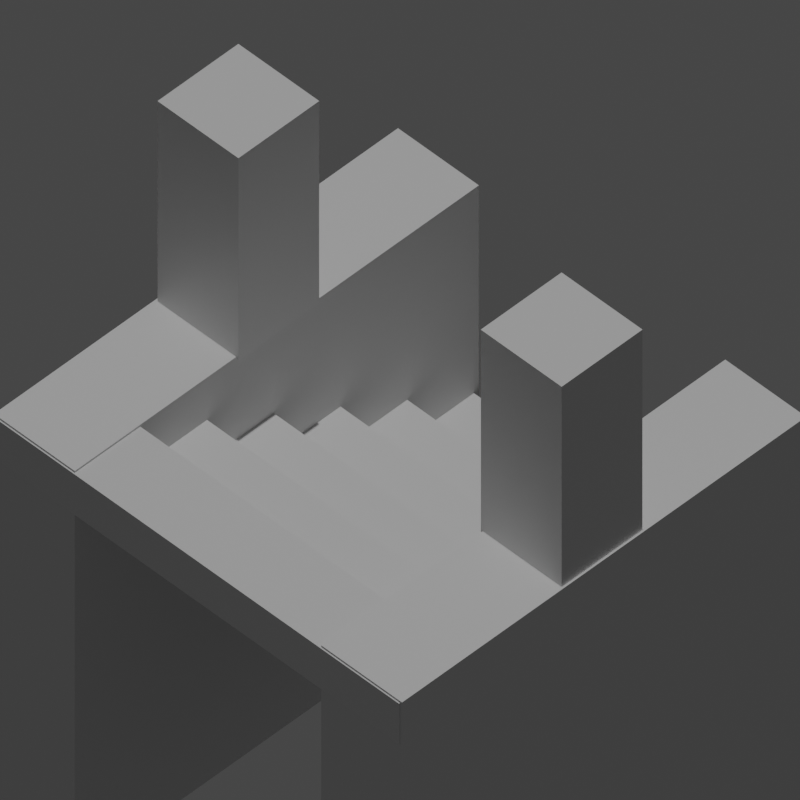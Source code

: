 # Source: door_start_1_tile_art.blend  (saved by Blender 3.5.10; exported with 4.5.12 LTS)
import bpy
from mathutils import Matrix  # noqa: F401  (used for matrix-valued properties, if any)

bpy.ops.wm.read_factory_settings(use_empty=True)
scene = bpy.context.scene
scene.name = 'Scene'

# ---- collections
col_render = bpy.data.collections.new('render'); scene.collection.children.link(col_render)
col_wall_template = bpy.data.collections.new('wall_template'); scene.collection.children.link(col_wall_template)
col_wall_template.hide_render = True
col_door_start_art = bpy.data.collections.new('door_start_art'); scene.collection.children.link(col_door_start_art)

# ---- materials (node trees are filled in below, after node groups)
mat_material_001 = bpy.data.materials.new('Material.001')
mat_material_001.alpha_threshold = 0.0
mat_material_001.roughness = 0.5
mat_material_001.line_color = (0.0, 0.0, 0.0, 1.0)
mat_stairs = bpy.data.materials.new('stairs')
mat_material_015 = bpy.data.materials.new('Material.015')
mat_material_015.alpha_threshold = 0.0
mat_material_015.roughness = 0.5
mat_material_015.line_color = (0.0, 0.0, 0.0, 1.0)
mat_material_014 = bpy.data.materials.new('Material.014')
mat_material_014.alpha_threshold = 0.0
mat_material_014.roughness = 0.5
mat_material_014.line_color = (0.0, 0.0, 0.0, 1.0)

# ---- material node trees
mat_material_001.use_nodes = True; mat_material_001.node_tree.nodes.clear()
_N = mat_material_001.node_tree.nodes; _L = mat_material_001.node_tree.links
n0 = _N.new('ShaderNodeOutputMaterial'); n0.name = 'Material Output'; n0.location = (300, 300)
n1 = _N.new('ShaderNodeBsdfPrincipled'); n1.name = 'Principled BSDF'; n1.location = (10, 300)
n1.distribution = 'GGX'
n1.subsurface_method = 'RANDOM_WALK_SKIN'
n1.inputs[3].default_value = 1.45
n1.inputs[27].default_value = (0.0, 0.0, 0.0, 1.0)
n1.inputs[28].default_value = 1.0
_L.new(n1.outputs[0], n0.inputs[0])
n0.is_active_output = True
mat_stairs.use_nodes = True; mat_stairs.node_tree.nodes.clear()
_N = mat_stairs.node_tree.nodes; _L = mat_stairs.node_tree.links
n0 = _N.new('ShaderNodeBsdfPrincipled'); n0.name = 'Principled BSDF'; n0.location = (10, 300)
n0.distribution = 'GGX'
n0.subsurface_method = 'RANDOM_WALK_SKIN'
n0.inputs[3].default_value = 1.45
n0.inputs[27].default_value = (0.0, 0.0, 0.0, 1.0)
n0.inputs[28].default_value = 1.0
n1 = _N.new('ShaderNodeOutputMaterial'); n1.name = 'Material Output'; n1.location = (300, 300)
n2 = _N.new('ShaderNodeTexVoronoi'); n2.name = 'Voronoi Texture'; n2.location = (-423, 225)
_L.new(n0.outputs[0], n1.inputs[0])
n1.is_active_output = True
mat_material_015.use_nodes = True; mat_material_015.node_tree.nodes.clear()
_N = mat_material_015.node_tree.nodes; _L = mat_material_015.node_tree.links
n0 = _N.new('ShaderNodeOutputMaterial'); n0.name = 'Material Output'; n0.location = (300, 300)
n1 = _N.new('ShaderNodeBsdfPrincipled'); n1.name = 'Principled BSDF'; n1.location = (10, 300)
n1.distribution = 'GGX'
n1.subsurface_method = 'RANDOM_WALK_SKIN'
n1.inputs[3].default_value = 1.45
n1.inputs[27].default_value = (0.0, 0.0, 0.0, 1.0)
n1.inputs[28].default_value = 1.0
_L.new(n1.outputs[0], n0.inputs[0])
n0.is_active_output = True
mat_material_014.use_nodes = True; mat_material_014.node_tree.nodes.clear()
_N = mat_material_014.node_tree.nodes; _L = mat_material_014.node_tree.links
n0 = _N.new('ShaderNodeOutputMaterial'); n0.name = 'Material Output'; n0.location = (300, 300)
n1 = _N.new('ShaderNodeBsdfPrincipled'); n1.name = 'Principled BSDF'; n1.location = (10, 300)
n1.distribution = 'GGX'
n1.subsurface_method = 'RANDOM_WALK_SKIN'
n1.inputs[3].default_value = 1.45
n1.inputs[27].default_value = (0.0, 0.0, 0.0, 1.0)
n1.inputs[28].default_value = 1.0
_L.new(n1.outputs[0], n0.inputs[0])
n0.is_active_output = True

# ---- world
world_world = bpy.data.worlds.new('World'); scene.world = world_world
world_world.use_nodes = True; world_world.node_tree.nodes.clear()
_N = world_world.node_tree.nodes; _L = world_world.node_tree.links
n0 = _N.new('ShaderNodeOutputWorld'); n0.name = 'World Output'; n0.location = (300, 300)
n1 = _N.new('ShaderNodeBackground'); n1.name = 'Background'; n1.location = (10, 300)
n1.inputs[0].default_value = (0.05088, 0.05088, 0.05088, 1.0)
_L.new(n1.outputs[0], n0.inputs[0])
n0.is_active_output = True
world_world.color = (0.05088, 0.05088, 0.05088)
world_world.use_sun_shadow = False
world_world.sun_shadow_jitter_overblur = 0.0

# ---- cameras
cam_camera = bpy.data.cameras.new('Camera')
cam_camera.type = 'ORTHO'
cam_camera.clip_end = 100.0
cam_camera.lens = 49.0
cam_camera.ortho_scale = 2.8

# ---- lights
light_sun = bpy.data.lights.new('Sun', 'SUN')
light_sun.transmission_factor = 0.0
light_sun.energy = 1.0

# ---- meshes
me_plane_001 = bpy.data.meshes.new('Plane.001')
me_plane_001.from_pydata([(-1.0, -1.0, 0.0), (1.0, -1.0, 0.0), (-1.0, 1.0, 0.0), (1.0, 1.0, 0.0)], [], [(0, 1, 3, 2)])
_uv = me_plane_001.uv_layers.new(name='UVMap')
_uv.uv.foreach_set('vector', [0.0, 0.0, 1.0, 0.0, 1.0, 1.0, 0.0, 1.0])
me_plane_001.update()
me_cube_001 = bpy.data.meshes.new('Cube.001')
me_cube_001.from_pydata([(1.0, 1.0, 1.0), (1.0, 1.0, -1.0), (1.0, -1.0, 1.0), (1.0, -1.0, -1.0), (-1.0, 1.0, 1.0), (-1.0, 1.0, -1.0), (-1.0, -1.0, 1.0), (-1.0, -1.0, -1.0)], [], [(0, 4, 6, 2), (3, 2, 6, 7), (7, 6, 4, 5), (5, 1, 3, 7), (1, 0, 2, 3), (5, 4, 0, 1)])
_uv = me_cube_001.uv_layers.new(name='UVMap')
_uv.uv.foreach_set('vector', [0.625, 0.5, 0.875, 0.5, 0.875, 0.75, 0.625, 0.75, 0.375, 0.75, 0.625, 0.75, 0.625, 1.0, 0.375, 1.0, 0.375, 0.0, 0.625, 0.0, 0.625, 0.25, 0.375, 0.25, 0.125, 0.5, 0.375, 0.5, 0.375, 0.75, 0.125, 0.75, 0.375, 0.5, 0.625, 0.5, 0.625, 0.75, 0.375, 0.75, 0.375, 0.25, 0.625, 0.25, 0.625, 0.5, 0.375, 0.5])
me_cube_001.materials.append(mat_material_001)
me_cube_001.use_mirror_vertex_groups = False
me_cube_001.update()
me_cube_010 = bpy.data.meshes.new('Cube.010')
me_cube_010.from_pydata([(5.0, 1.0, 1.0), (5.0, 1.0, -1.0), (5.0, -1.0, 1.0), (5.0, -1.0, -1.0), (-1.0, 1.0, 1.0), (-1.0, 1.0, -1.0), (-1.0, -1.0, 1.0), (-1.0, -1.0, -1.0)], [], [(0, 4, 6, 2), (3, 2, 6, 7), (7, 6, 4, 5), (5, 1, 3, 7), (1, 0, 2, 3), (5, 4, 0, 1)])
_uv = me_cube_010.uv_layers.new(name='UVMap')
_uv.uv.foreach_set('vector', [0.625, 0.5, 0.875, 0.5, 0.875, 0.75, 0.625, 0.75, 0.375, 0.75, 0.625, 0.75, 0.625, 1.0, 0.375, 1.0, 0.375, 0.0, 0.625, 0.0, 0.625, 0.25, 0.375, 0.25, 0.125, 0.5, 0.375, 0.5, 0.375, 0.75, 0.125, 0.75, 0.375, 0.5, 0.625, 0.5, 0.625, 0.75, 0.375, 0.75, 0.375, 0.25, 0.625, 0.25, 0.625, 0.5, 0.375, 0.5])
me_cube_010.materials.append(mat_stairs)
me_cube_010.use_mirror_vertex_groups = False
me_cube_010.update()
me_cube_013 = bpy.data.meshes.new('Cube.013')
me_cube_013.from_pydata([(-1.0, -1.0, -1.0), (-1.0, -1.0, 1.0), (-1.0, 1.0, -1.0), (-1.0, 1.0, 1.0), (1.0, -1.0, -1.0), (1.0, -1.0, 1.0), (1.0, 1.0, -1.0), (1.0, 1.0, 1.0)], [], [(0, 1, 3, 2), (2, 3, 7, 6), (6, 7, 5, 4), (4, 5, 1, 0), (2, 6, 4, 0), (7, 3, 1, 5)])
_uv = me_cube_013.uv_layers.new(name='UVMap')
_uv.uv.foreach_set('vector', [0.375, 0.0, 0.625, 0.0, 0.625, 0.25, 0.375, 0.25, 0.375, 0.25, 0.625, 0.25, 0.625, 0.5, 0.375, 0.5, 0.375, 0.5, 0.625, 0.5, 0.625, 0.75, 0.375, 0.75, 0.375, 0.75, 0.625, 0.75, 0.625, 1.0, 0.375, 1.0, 0.125, 0.5, 0.375, 0.5, 0.375, 0.75, 0.125, 0.75, 0.625, 0.5, 0.875, 0.5, 0.875, 0.75, 0.625, 0.75])
me_cube_013.update()
me_cube_015 = bpy.data.meshes.new('Cube.015')
me_cube_015.from_pydata([(-1.0, -1.0, -1.0), (-1.0, -1.0, 1.0), (-1.0, 1.0, -1.0), (-1.0, 1.0, 1.0), (1.0, -1.0, -1.0), (1.0, -1.0, 1.0), (1.0, 1.0, -1.0), (1.0, 1.0, 1.0)], [], [(0, 1, 3, 2), (2, 3, 7, 6), (6, 7, 5, 4), (4, 5, 1, 0), (2, 6, 4, 0), (7, 3, 1, 5)])
_uv = me_cube_015.uv_layers.new(name='UVMap')
_uv.uv.foreach_set('vector', [0.375, 0.0, 0.625, 0.0, 0.625, 0.25, 0.375, 0.25, 0.375, 0.25, 0.625, 0.25, 0.625, 0.5, 0.375, 0.5, 0.375, 0.5, 0.625, 0.5, 0.625, 0.75, 0.375, 0.75, 0.375, 0.75, 0.625, 0.75, 0.625, 1.0, 0.375, 1.0, 0.125, 0.5, 0.375, 0.5, 0.375, 0.75, 0.125, 0.75, 0.625, 0.5, 0.875, 0.5, 0.875, 0.75, 0.625, 0.75])
me_cube_015.update()
me_cube_018 = bpy.data.meshes.new('Cube.018')
me_cube_018.from_pydata([(1.0, 1.0, 1.0), (1.0, 1.0, -1.0), (1.0, -1.0, 1.0), (1.0, -1.0, -1.0), (-1.0, 1.0, 1.0), (-1.0, 1.0, -1.0), (-1.0, -1.0, 1.0), (-1.0, -1.0, -1.0)], [], [(0, 4, 6, 2), (3, 2, 6, 7), (7, 6, 4, 5), (5, 1, 3, 7), (1, 0, 2, 3), (5, 4, 0, 1)])
_uv = me_cube_018.uv_layers.new(name='UVMap')
_uv.uv.foreach_set('vector', [0.625, 0.5, 0.875, 0.5, 0.875, 0.75, 0.625, 0.75, 0.375, 0.75, 0.625, 0.75, 0.625, 1.0, 0.375, 1.0, 0.375, 0.0, 0.625, 0.0, 0.625, 0.25, 0.375, 0.25, 0.125, 0.5, 0.375, 0.5, 0.375, 0.75, 0.125, 0.75, 0.375, 0.5, 0.625, 0.5, 0.625, 0.75, 0.375, 0.75, 0.375, 0.25, 0.625, 0.25, 0.625, 0.5, 0.375, 0.5])
me_cube_018.materials.append(mat_material_015)
me_cube_018.use_mirror_vertex_groups = False
me_cube_018.update()
me_cube_017 = bpy.data.meshes.new('Cube.017')
me_cube_017.from_pydata([(1.0, 1.0, 1.0), (1.0, 1.0, -1.0), (1.0, -1.0, 1.0), (1.0, -1.0, -1.0), (-1.0, 1.0, 1.0), (-1.0, 1.0, -1.0), (-1.0, -1.0, 1.0), (-1.0, -1.0, -1.0)], [], [(0, 4, 6, 2), (3, 2, 6, 7), (7, 6, 4, 5), (5, 1, 3, 7), (1, 0, 2, 3), (5, 4, 0, 1)])
_uv = me_cube_017.uv_layers.new(name='UVMap')
_uv.uv.foreach_set('vector', [0.625, 0.5, 0.875, 0.5, 0.875, 0.75, 0.625, 0.75, 0.375, 0.75, 0.625, 0.75, 0.625, 1.0, 0.375, 1.0, 0.375, 0.0, 0.625, 0.0, 0.625, 0.25, 0.375, 0.25, 0.125, 0.5, 0.375, 0.5, 0.375, 0.75, 0.125, 0.75, 0.375, 0.5, 0.625, 0.5, 0.625, 0.75, 0.375, 0.75, 0.375, 0.25, 0.625, 0.25, 0.625, 0.5, 0.375, 0.5])
me_cube_017.materials.append(mat_material_014)
me_cube_017.use_mirror_vertex_groups = False
me_cube_017.update()

# ---- objects
ob_camera = bpy.data.objects.new('Camera', cam_camera)
ob_sun = bpy.data.objects.new('Sun', light_sun)
ob_plane_001 = bpy.data.objects.new('Plane.001', me_plane_001)
ob_cube_001 = bpy.data.objects.new('Cube.001', me_cube_001)
ob_cube_004 = bpy.data.objects.new('Cube.004', me_cube_010)
ob_cube = bpy.data.objects.new('Cube', me_cube_013)
ob_cube_002 = bpy.data.objects.new('Cube.002', me_cube_015)
ob_cube_006 = bpy.data.objects.new('Cube.006', me_cube_018)
ob_cube_005 = bpy.data.objects.new('Cube.005', me_cube_017)

# ---- transforms, parenting, visibility, modifiers, constraints
ob_camera.location = (1.0, -1.0, 1.5)
ob_camera.rotation_euler = (0.7854, 0.0, 0.7854)
ob_camera.lock_rotations_4d = False
ob_camera.empty_display_type = 'ARROWS'
ob_camera.color = (0.0, 0.0, 0.0, 0.0)
ob_camera.display_type = 'WIRE'
ob_camera.lineart.crease_threshold = 0.0
ob_sun.location = (0.0, 0.0, 0.0)
ob_plane_001.location = (-2.002, 0.0, 1.49e-08)
ob_plane_001.rotation_euler = (0.0, -0.0, 1.571)
ob_cube_001.location = (-2.002, 0.0, 0.5)
ob_cube_001.rotation_euler = (0.0, -0.0, 1.571)
ob_cube_001.scale = (0.2, 1.0, 0.5)
ob_cube_001.lock_rotations_4d = False
ob_cube_001.empty_display_type = 'ARROWS'
ob_cube_001.lineart.crease_threshold = 0.0
ob_cube_004.location = (0.0, -0.95, -0.1)
ob_cube_004.rotation_euler = (0.0, -0.0, 1.571)
ob_cube_004.scale = (0.055, 1.0, 0.1)
ob_cube_004.lock_rotations_4d = False
ob_cube_004.empty_display_type = 'ARROWS'
ob_cube_004.lineart.crease_threshold = 0.0
_m = ob_cube_004.modifiers.new('Array', 'ARRAY')
_m.count = 6
_m.relative_offset_displace = (1.0, 0.0, -1.0)
ob_cube.location = (0.81, 0.0, -0.99)
ob_cube.scale = (0.2, 1.0, 1.0)
ob_cube_002.location = (-0.81, 0.0, -0.99)
ob_cube_002.scale = (0.2, 1.0, 1.0)
ob_cube_006.location = (-0.8, 0.0, 0.5)
ob_cube_006.rotation_euler = (0.0, -0.0, 3.142)
ob_cube_006.scale = (0.2, 0.2, 0.5)
ob_cube_006.lock_rotations_4d = False
ob_cube_006.empty_display_type = 'ARROWS'
ob_cube_006.lineart.crease_threshold = 0.0
ob_cube_005.location = (0.8, 0.0, 0.5)
ob_cube_005.rotation_euler = (0.0, -0.0, 3.142)
ob_cube_005.scale = (0.2, 0.2, 0.5)
ob_cube_005.lock_rotations_4d = False
ob_cube_005.empty_display_type = 'ARROWS'
ob_cube_005.lineart.crease_threshold = 0.0

# ---- collection membership
col_render.objects.link(ob_camera)
col_render.objects.link(ob_sun)
col_wall_template.objects.link(ob_plane_001)
col_wall_template.objects.link(ob_cube_001)
col_door_start_art.objects.link(ob_cube_004)
col_door_start_art.objects.link(ob_cube)
col_door_start_art.objects.link(ob_cube_002)
col_door_start_art.objects.link(ob_cube_006)
col_door_start_art.objects.link(ob_cube_005)

# ---- scene / render settings (as saved in the file)
scene.camera = ob_camera
scene.frame_start = 1; scene.frame_end = 250; scene.frame_set(1)
scene.render.engine = 'CYCLES'
scene.render.resolution_x = 256
scene.render.resolution_y = 256
scene.render.film_transparent = True
scene.cycles.samples = 256
scene.cycles.sampling_pattern = 'TABULATED_SOBOL'
scene.cycles.use_adaptive_sampling = False
scene.view_settings.view_transform = 'Filmic'
bpy.context.view_layer.update()
